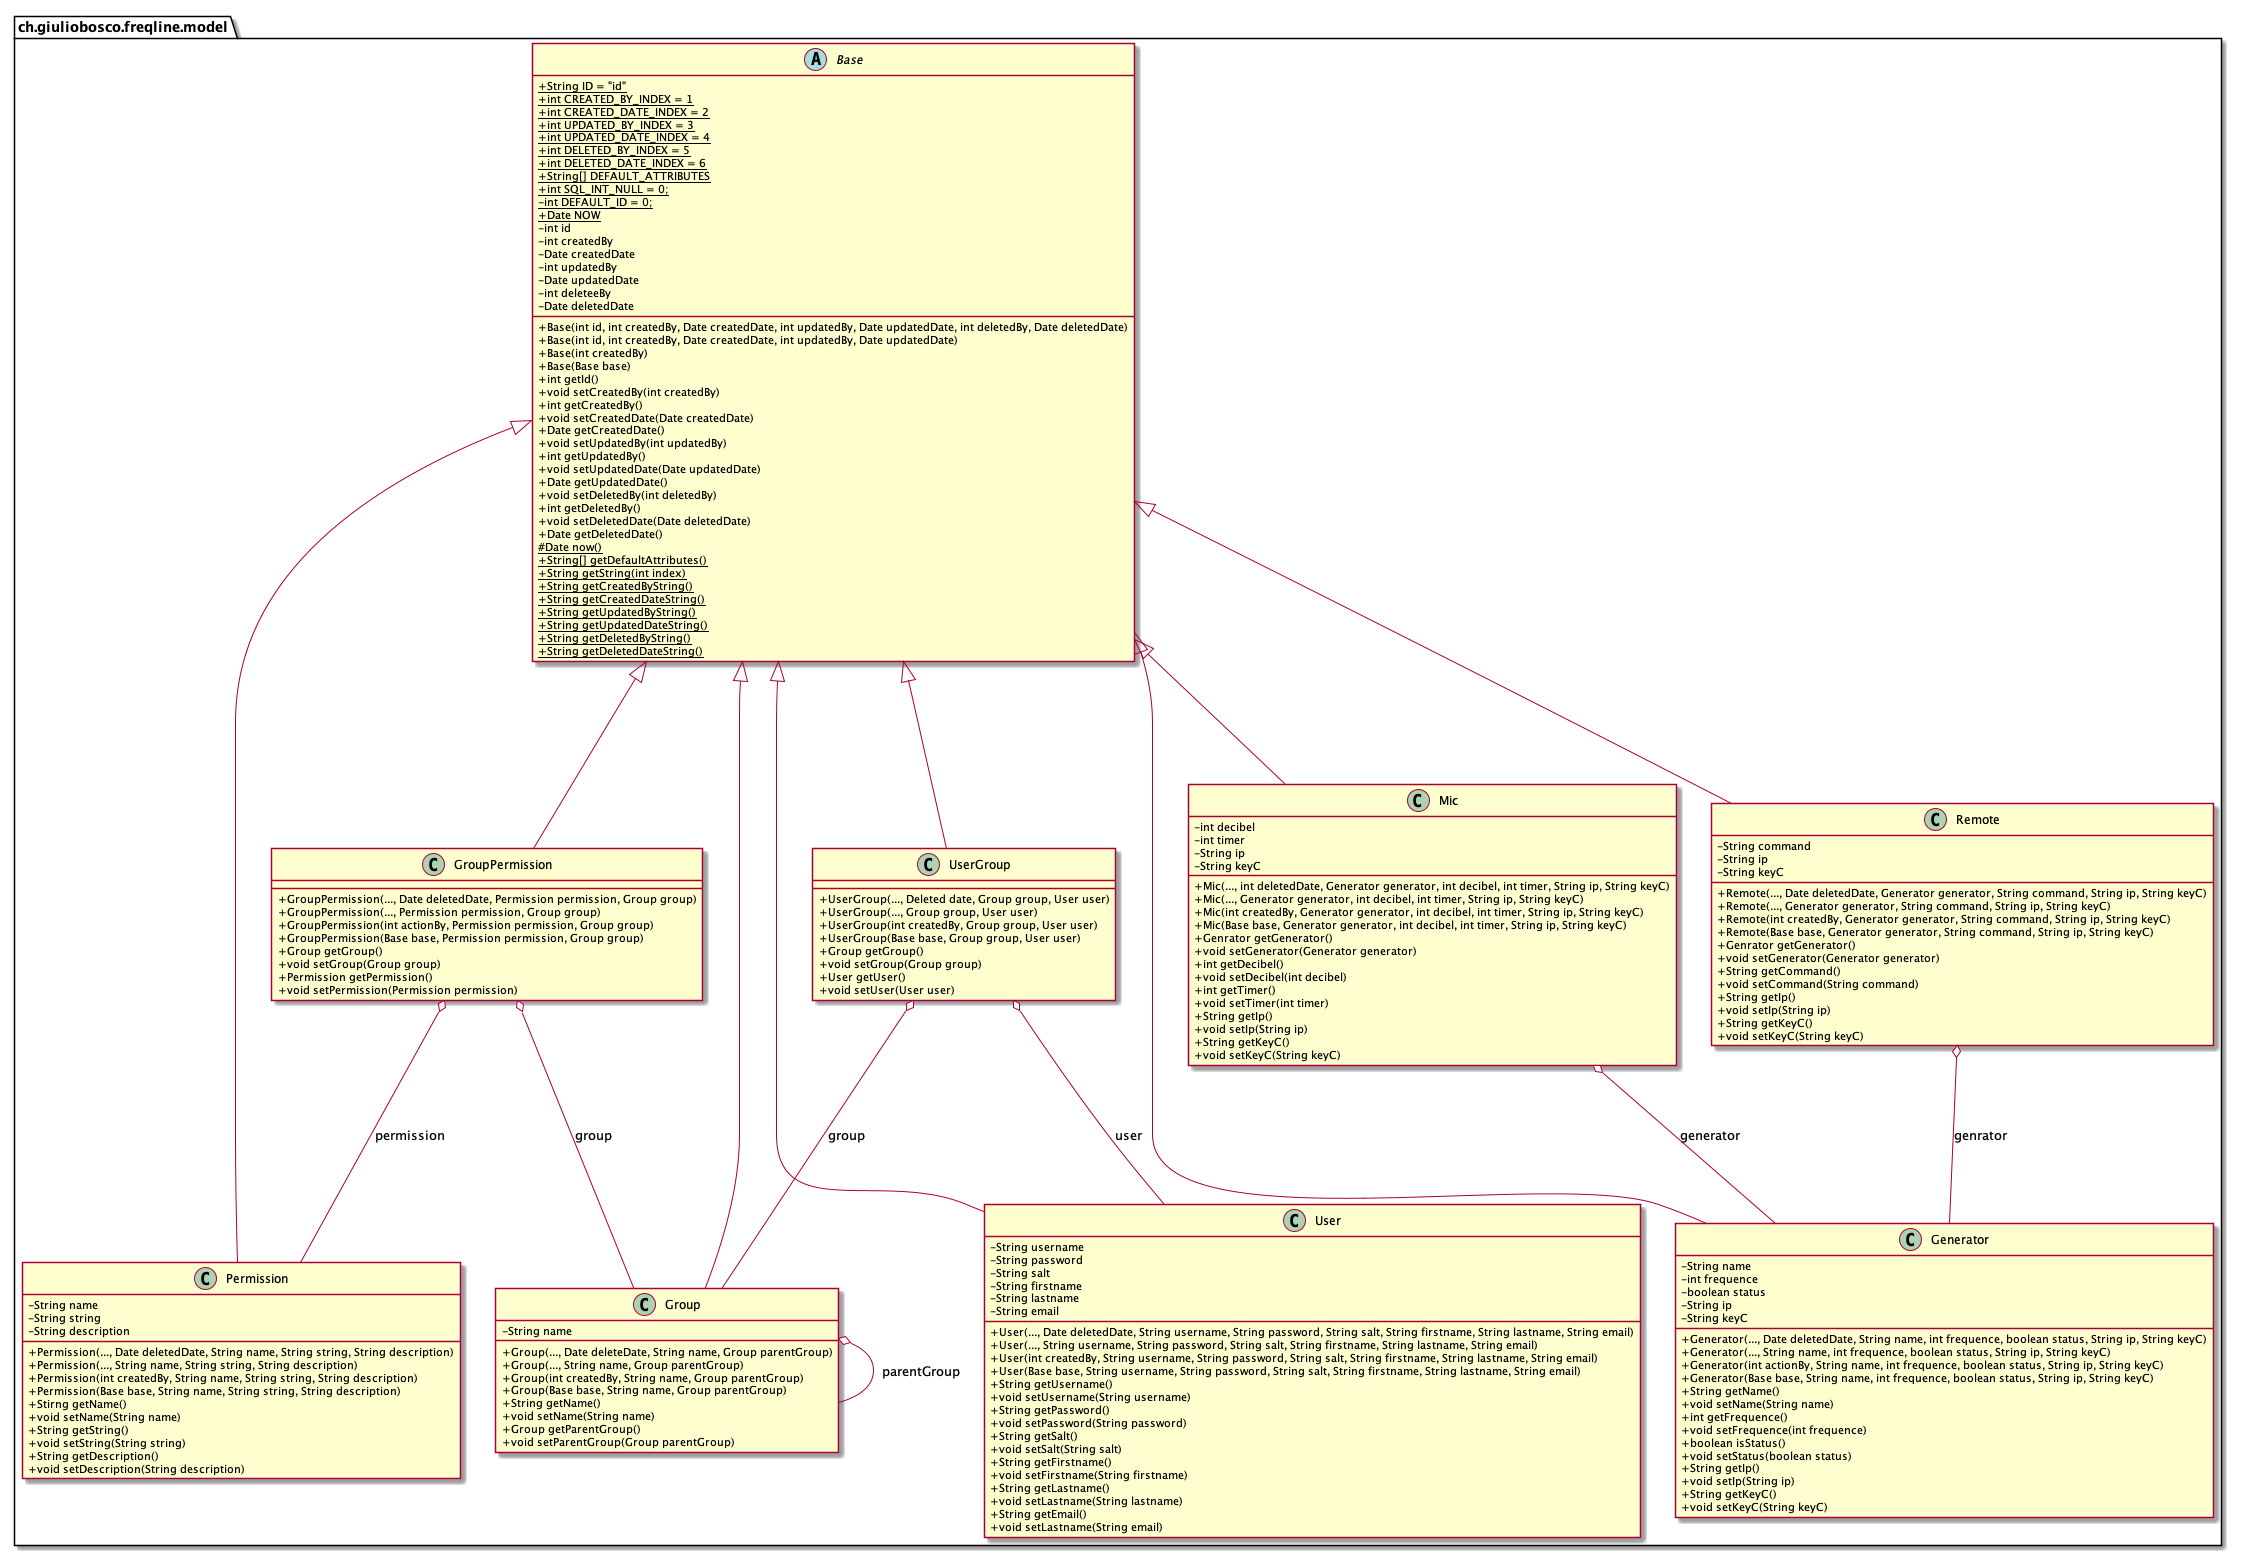

The diagram above was rendered by PlantUML. Its source (embedded in the PNG):
@startuml
skinparam classAttributeIconSize 0

package ch.giuliobosco.freqline.model {
    abstract Base {
        + {static} String ID = "id"
        + {static} int CREATED_BY_INDEX = 1
        + {static} int CREATED_DATE_INDEX = 2
        + {static} int UPDATED_BY_INDEX = 3
        + {static} int UPDATED_DATE_INDEX = 4
        + {static} int DELETED_BY_INDEX = 5
        + {static} int DELETED_DATE_INDEX = 6
        + {static} String[] DEFAULT_ATTRIBUTES
        + {static} int SQL_INT_NULL = 0;
        - {static} int DEFAULT_ID = 0;
        + {static} Date NOW
        - int id
        - int createdBy
        - Date createdDate
        - int updatedBy
        - Date updatedDate
        - int deleteeBy
        - Date deletedDate
        + Base(int id, int createdBy, Date createdDate, int updatedBy, Date updatedDate, int deletedBy, Date deletedDate)
        + Base(int id, int createdBy, Date createdDate, int updatedBy, Date updatedDate)
        + Base(int createdBy)
        + Base(Base base)
        + int getId()
        + void setCreatedBy(int createdBy)
        + int getCreatedBy()
        + void setCreatedDate(Date createdDate)
        + Date getCreatedDate()
        + void setUpdatedBy(int updatedBy)
        + int getUpdatedBy()
        + void setUpdatedDate(Date updatedDate)
        + Date getUpdatedDate()
        + void setDeletedBy(int deletedBy)
        + int getDeletedBy()
        + void setDeletedDate(Date deletedDate)
        + Date getDeletedDate()
        # {static} Date now()
        + {static} String[] getDefaultAttributes()
        + {static} String getString(int index)
        + {static} String getCreatedByString()
        + {static} String getCreatedDateString()
        + {static} String getUpdatedByString()
        + {static} String getUpdatedDateString()
        + {static} String getDeletedByString()
        + {static} String getDeletedDateString()
    }

    class Permission{
        - String name
        - String string
        - String description
        + Permission(..., Date deletedDate, String name, String string, String description)
        + Permission(..., String name, String string, String description)
        + Permission(int createdBy, String name, String string, String description)
        + Permission(Base base, String name, String string, String description)
        + Stirng getName()
        + void setName(String name)
        + String getString()
        + void setString(String string)
        + String getDescription()
        + void setDescription(String description)
    }
    Base <|-- Permission

    class Group {
        - String name
        + Group(..., Date deleteDate, String name, Group parentGroup)
        + Group(..., String name, Group parentGroup)
        + Group(int createdBy, String name, Group parentGroup)
        + Group(Base base, String name, Group parentGroup)
        + String getName()
        + void setName(String name)
        + Group getParentGroup()
        + void setParentGroup(Group parentGroup)
    }
    Base <|-- Group
    Group o-- Group : - parentGroup

    class GroupPermission {
        + GroupPermission(..., Date deletedDate, Permission permission, Group group)
        + GroupPermission(..., Permission permission, Group group)
        + GroupPermission(int actionBy, Permission permission, Group group)
        + GroupPermission(Base base, Permission permission, Group group)
        + Group getGroup()
        + void setGroup(Group group)
        + Permission getPermission()
        + void setPermission(Permission permission)
    }
    Base <|-- GroupPermission
    GroupPermission o-- Group : group
    GroupPermission o-- Permission : permission

    class User {
        - String username
        - String password
        - String salt
        - String firstname
        - String lastname
        - String email
        + User(..., Date deletedDate, String username, String password, String salt, String firstname, String lastname, String email)
        + User(..., String username, String password, String salt, String firstname, String lastname, String email)
        + User(int createdBy, String username, String password, String salt, String firstname, String lastname, String email)
        + User(Base base, String username, String password, String salt, String firstname, String lastname, String email)
        + String getUsername()
        + void setUsername(String username)
        + String getPassword()
        + void setPassword(String password)
        + String getSalt() 
        + void setSalt(String salt)
        + String getFirstname()
        + void setFirstname(String firstname)
        + String getLastname()
        + void setLastname(String lastname)
        + String getEmail() 
        + void setLastname(String email)
    }
    Base <|-- User

    class UserGroup {
        + UserGroup(..., Deleted date, Group group, User user)
        + UserGroup(..., Group group, User user)
        + UserGroup(int createdBy, Group group, User user)
        + UserGroup(Base base, Group group, User user)
        + Group getGroup()
        + void setGroup(Group group)
        + User getUser()
        + void setUser(User user)
    }
    Base <|-- UserGroup
    UserGroup o-- User : user
    UserGroup o-- Group : group

    class Generator {
        - String name
        - int frequence
        - boolean status
        - String ip
        - String keyC
        + Generator(..., Date deletedDate, String name, int frequence, boolean status, String ip, String keyC)
        + Generator(..., String name, int frequence, boolean status, String ip, String keyC)
        + Generator(int actionBy, String name, int frequence, boolean status, String ip, String keyC)
        + Generator(Base base, String name, int frequence, boolean status, String ip, String keyC)
        + String getName()
        + void setName(String name)
        + int getFrequence()
        + void setFrequence(int frequence)
        + boolean isStatus()
        + void setStatus(boolean status)
        + String getIp()
        + void setIp(String ip)
        + String getKeyC()
        + void setKeyC(String keyC)
    }
    Base <|-- Generator

    class Mic {
        - int decibel
        - int timer 
        - String ip
        - String keyC
        + Mic(..., int deletedDate, Generator generator, int decibel, int timer, String ip, String keyC)
        + Mic(..., Generator generator, int decibel, int timer, String ip, String keyC)
        + Mic(int createdBy, Generator generator, int decibel, int timer, String ip, String keyC)
        + Mic(Base base, Generator generator, int decibel, int timer, String ip, String keyC)
        + Genrator getGenerator()
        + void setGenerator(Generator generator)
        + int getDecibel()
        + void setDecibel(int decibel)
        + int getTimer()
        + void setTimer(int timer)
        + String getIp()
        + void setIp(String ip)
        + String getKeyC()
        + void setKeyC(String keyC)
    }
    Base <|-- Mic
    Mic o-- Generator : generator

    class Remote{
        - String command
        - String ip
        - String keyC
        + Remote(..., Date deletedDate, Generator generator, String command, String ip, String keyC)
        + Remote(..., Generator generator, String command, String ip, String keyC)
        + Remote(int createdBy, Generator generator, String command, String ip, String keyC)
        + Remote(Base base, Generator generator, String command, String ip, String keyC)
        + Genrator getGenerator()
        + void setGenerator(Generator generator)
        + String getCommand() 
        + void setCommand(String command)
        + String getIp()
        + void setIp(String ip)
        + String getKeyC()
        + void setKeyC(String keyC)
    }
    Base <|-- Remote
    Remote o-- Generator : genrator
}

@enduml